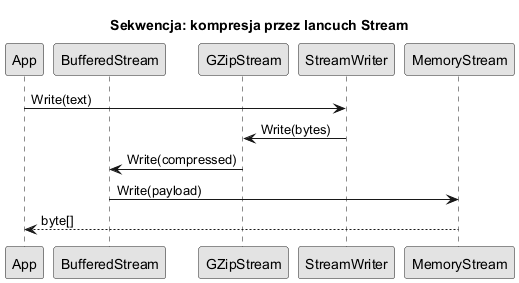

The diagram above was rendered by PlantUML. Its source (embedded in the PNG):
@startuml bcl_stream_sequence
skinparam shadowing false
skinparam monochrome true

title Sekwencja: kompresja przez lancuch Stream

participant App
participant BufferedStream
participant GZipStream
participant StreamWriter
participant MemoryStream

App -> StreamWriter: Write(text)
StreamWriter -> GZipStream: Write(bytes)
GZipStream -> BufferedStream: Write(compressed)
BufferedStream -> MemoryStream: Write(payload)
MemoryStream --> App: byte[]
@enduml